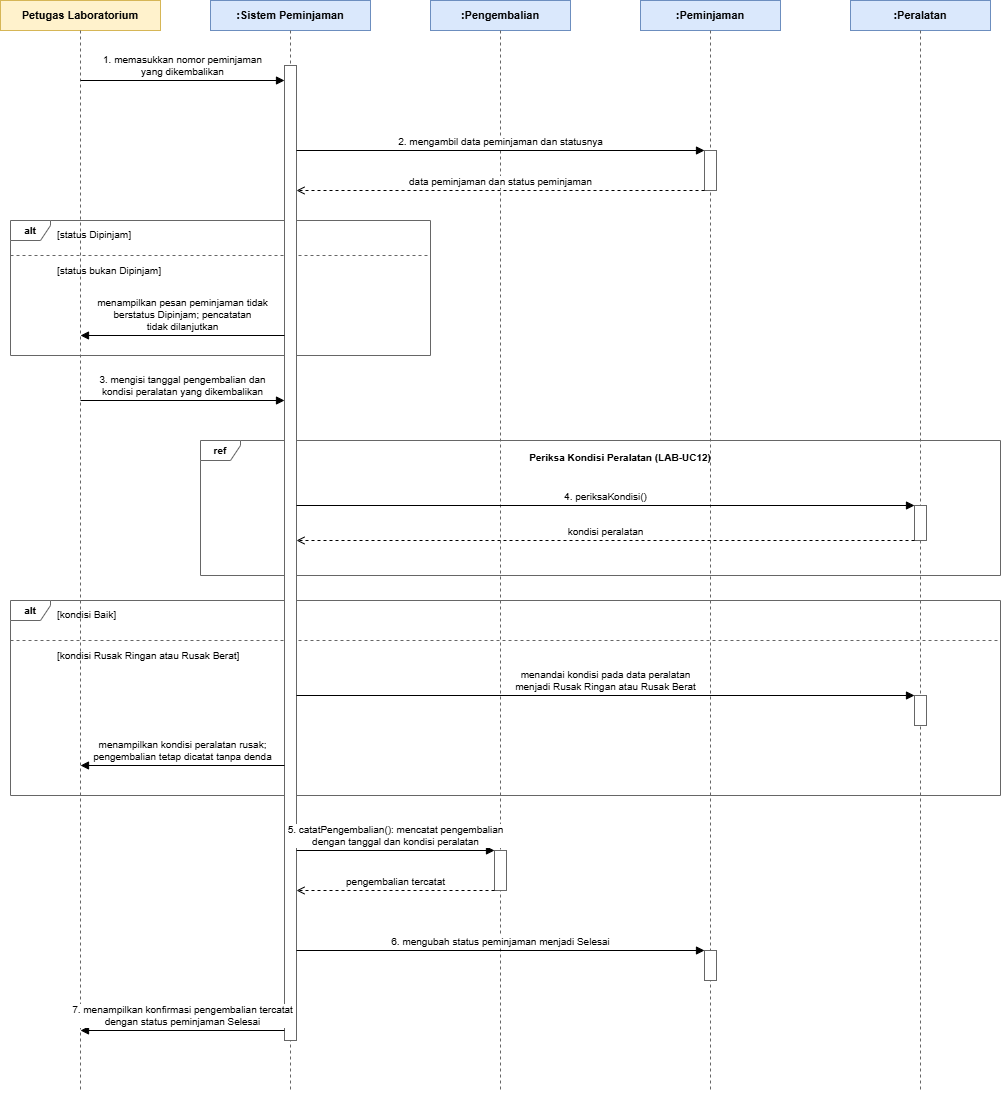

The diagram above was exported from draw.io. Its source (the exported page's mxGraphModel, read from the mxfile embedded in the PNG):
<mxGraphModel dx="1209" dy="698" grid="1" gridSize="10" guides="1" tooltips="1" connect="1" arrows="1" fold="1" page="1" pageScale="1" pageWidth="850" pageHeight="1100" math="0" shadow="0">
  <root>
    <mxCell id="0" />
    <mxCell id="1" parent="0" />
    <mxCell id="VnbgBnSfixLo71p9rtqS-3" parent="1" style="rounded=0;whiteSpace=wrap;html=1;fillColor=#fff2cc;strokeColor=#d6b656;fontStyle=1;fontSize=11;" value="Petugas Laboratorium" vertex="1">
      <mxGeometry height="30" width="160" x="330" y="295" as="geometry" />
    </mxCell>
    <mxCell id="VnbgBnSfixLo71p9rtqS-4" edge="1" parent="1" style="endArrow=none;dashed=1;html=1;strokeColor=#666666;" value="">
      <mxGeometry relative="1" as="geometry">
        <mxPoint x="410" y="325" as="sourcePoint" />
        <mxPoint x="410" y="1385" as="targetPoint" />
      </mxGeometry>
    </mxCell>
    <mxCell id="VnbgBnSfixLo71p9rtqS-5" parent="1" style="rounded=0;whiteSpace=wrap;html=1;fillColor=#dae8fc;strokeColor=#6c8ebf;fontStyle=1;fontSize=11;" value=":Sistem Peminjaman" vertex="1">
      <mxGeometry height="30" width="160" x="540" y="295" as="geometry" />
    </mxCell>
    <mxCell id="VnbgBnSfixLo71p9rtqS-6" edge="1" parent="1" style="endArrow=none;dashed=1;html=1;strokeColor=#666666;" value="">
      <mxGeometry relative="1" as="geometry">
        <mxPoint x="620" y="325" as="sourcePoint" />
        <mxPoint x="620" y="1385" as="targetPoint" />
      </mxGeometry>
    </mxCell>
    <mxCell id="VnbgBnSfixLo71p9rtqS-7" parent="1" style="rounded=0;whiteSpace=wrap;html=1;fillColor=#dae8fc;strokeColor=#6c8ebf;fontStyle=1;fontSize=11;" value=":Pengembalian" vertex="1">
      <mxGeometry height="30" width="140" x="760" y="295" as="geometry" />
    </mxCell>
    <mxCell id="VnbgBnSfixLo71p9rtqS-8" edge="1" parent="1" style="endArrow=none;dashed=1;html=1;strokeColor=#666666;" value="">
      <mxGeometry relative="1" as="geometry">
        <mxPoint x="830" y="325" as="sourcePoint" />
        <mxPoint x="830" y="1385" as="targetPoint" />
      </mxGeometry>
    </mxCell>
    <mxCell id="VnbgBnSfixLo71p9rtqS-9" parent="1" style="rounded=0;whiteSpace=wrap;html=1;fillColor=#dae8fc;strokeColor=#6c8ebf;fontStyle=1;fontSize=11;" value=":Peminjaman" vertex="1">
      <mxGeometry height="30" width="140" x="970" y="295" as="geometry" />
    </mxCell>
    <mxCell id="VnbgBnSfixLo71p9rtqS-10" edge="1" parent="1" style="endArrow=none;dashed=1;html=1;strokeColor=#666666;" value="">
      <mxGeometry relative="1" as="geometry">
        <mxPoint x="1040" y="325" as="sourcePoint" />
        <mxPoint x="1040" y="1385" as="targetPoint" />
      </mxGeometry>
    </mxCell>
    <mxCell id="VnbgBnSfixLo71p9rtqS-11" parent="1" style="rounded=0;whiteSpace=wrap;html=1;fillColor=#dae8fc;strokeColor=#6c8ebf;fontStyle=1;fontSize=11;" value=":Peralatan" vertex="1">
      <mxGeometry height="30" width="140" x="1180" y="295" as="geometry" />
    </mxCell>
    <mxCell id="VnbgBnSfixLo71p9rtqS-12" edge="1" parent="1" style="endArrow=none;dashed=1;html=1;strokeColor=#666666;" value="">
      <mxGeometry relative="1" as="geometry">
        <mxPoint x="1250" y="325" as="sourcePoint" />
        <mxPoint x="1250" y="1385" as="targetPoint" />
      </mxGeometry>
    </mxCell>
    <mxCell id="VnbgBnSfixLo71p9rtqS-13" parent="1" style="shape=umlFrame;whiteSpace=wrap;html=1;pointerEvents=0;fillColor=none;strokeColor=#666666;fontStyle=1;fontSize=10;width=40;height=20;" value="alt" vertex="1">
      <mxGeometry height="135" width="420" x="340" y="515" as="geometry" />
    </mxCell>
    <mxCell id="VnbgBnSfixLo71p9rtqS-14" parent="1" style="text;html=1;align=left;verticalAlign=top;whiteSpace=wrap;fontSize=10;" value="[status Dipinjam]" vertex="1">
      <mxGeometry height="16" width="200" x="385" y="517" as="geometry" />
    </mxCell>
    <mxCell id="VnbgBnSfixLo71p9rtqS-15" edge="1" parent="1" style="html=1;endArrow=none;dashed=1;strokeColor=#666666;" value="">
      <mxGeometry relative="1" as="geometry">
        <mxPoint x="340" y="550" as="sourcePoint" />
        <mxPoint x="760" y="550" as="targetPoint" />
      </mxGeometry>
    </mxCell>
    <mxCell id="VnbgBnSfixLo71p9rtqS-16" parent="1" style="text;html=1;align=left;verticalAlign=top;whiteSpace=wrap;fontSize=10;" value="[status bukan Dipinjam]" vertex="1">
      <mxGeometry height="16" width="200" x="385" y="553" as="geometry" />
    </mxCell>
    <mxCell id="VnbgBnSfixLo71p9rtqS-17" parent="1" style="shape=umlFrame;whiteSpace=wrap;html=1;pointerEvents=0;fillColor=none;strokeColor=#666666;fontStyle=1;fontSize=10;width=40;height=20;" value="ref" vertex="1">
      <mxGeometry height="135" width="800" x="530" y="735" as="geometry" />
    </mxCell>
    <mxCell id="VnbgBnSfixLo71p9rtqS-18" parent="1" style="text;html=1;align=center;verticalAlign=top;whiteSpace=wrap;fontSize=10;fontStyle=1;" value="Periksa Kondisi Peralatan (LAB-UC12)" vertex="1">
      <mxGeometry height="16" width="300" x="800" y="740" as="geometry" />
    </mxCell>
    <mxCell id="VnbgBnSfixLo71p9rtqS-19" parent="1" style="shape=umlFrame;whiteSpace=wrap;html=1;pointerEvents=0;fillColor=none;strokeColor=#666666;fontStyle=1;fontSize=10;width=40;height=20;" value="alt" vertex="1">
      <mxGeometry height="195" width="990" x="340" y="895" as="geometry" />
    </mxCell>
    <mxCell id="VnbgBnSfixLo71p9rtqS-20" parent="1" style="text;html=1;align=left;verticalAlign=top;whiteSpace=wrap;fontSize=10;" value="[kondisi Baik]" vertex="1">
      <mxGeometry height="16" width="200" x="385" y="897" as="geometry" />
    </mxCell>
    <mxCell id="VnbgBnSfixLo71p9rtqS-21" edge="1" parent="1" style="html=1;endArrow=none;dashed=1;strokeColor=#666666;" value="">
      <mxGeometry relative="1" as="geometry">
        <mxPoint x="340" y="935" as="sourcePoint" />
        <mxPoint x="1330" y="935" as="targetPoint" />
      </mxGeometry>
    </mxCell>
    <mxCell id="VnbgBnSfixLo71p9rtqS-22" parent="1" style="text;html=1;align=left;verticalAlign=top;whiteSpace=wrap;fontSize=10;" value="[kondisi Rusak Ringan atau Rusak Berat]" vertex="1">
      <mxGeometry height="16" width="300" x="385" y="938" as="geometry" />
    </mxCell>
    <mxCell id="VnbgBnSfixLo71p9rtqS-23" parent="1" style="rounded=0;whiteSpace=wrap;html=1;fillColor=#ffffff;strokeColor=#666666;" value="" vertex="1">
      <mxGeometry height="975" width="12" x="614" y="360" as="geometry" />
    </mxCell>
    <mxCell id="VnbgBnSfixLo71p9rtqS-24" parent="1" style="rounded=0;whiteSpace=wrap;html=1;fillColor=#ffffff;strokeColor=#666666;" value="" vertex="1">
      <mxGeometry height="40" width="12" x="1034" y="445" as="geometry" />
    </mxCell>
    <mxCell id="VnbgBnSfixLo71p9rtqS-25" parent="1" style="rounded=0;whiteSpace=wrap;html=1;fillColor=#ffffff;strokeColor=#666666;" value="" vertex="1">
      <mxGeometry height="35" width="12" x="1244" y="800" as="geometry" />
    </mxCell>
    <mxCell id="VnbgBnSfixLo71p9rtqS-26" parent="1" style="rounded=0;whiteSpace=wrap;html=1;fillColor=#ffffff;strokeColor=#666666;" value="" vertex="1">
      <mxGeometry height="30" width="12" x="1244" y="990" as="geometry" />
    </mxCell>
    <mxCell id="VnbgBnSfixLo71p9rtqS-27" parent="1" style="rounded=0;whiteSpace=wrap;html=1;fillColor=#ffffff;strokeColor=#666666;" value="" vertex="1">
      <mxGeometry height="40" width="12" x="824" y="1145" as="geometry" />
    </mxCell>
    <mxCell id="VnbgBnSfixLo71p9rtqS-28" parent="1" style="rounded=0;whiteSpace=wrap;html=1;fillColor=#ffffff;strokeColor=#666666;" value="" vertex="1">
      <mxGeometry height="30" width="12" x="1034" y="1245" as="geometry" />
    </mxCell>
    <mxCell id="VnbgBnSfixLo71p9rtqS-29" edge="1" parent="1" style="html=1;verticalAlign=bottom;endArrow=block;endFill=1;fontSize=10;" value="1. memasukkan nomor peminjaman&lt;br&gt;yang dikembalikan">
      <mxGeometry relative="1" as="geometry">
        <mxPoint x="410" y="375" as="sourcePoint" />
        <mxPoint x="614" y="375" as="targetPoint" />
      </mxGeometry>
    </mxCell>
    <mxCell id="VnbgBnSfixLo71p9rtqS-30" edge="1" parent="1" style="html=1;verticalAlign=bottom;endArrow=block;endFill=1;fontSize=10;" value="2. mengambil data peminjaman dan statusnya">
      <mxGeometry relative="1" as="geometry">
        <mxPoint x="626" y="445" as="sourcePoint" />
        <mxPoint x="1034" y="445" as="targetPoint" />
      </mxGeometry>
    </mxCell>
    <mxCell id="VnbgBnSfixLo71p9rtqS-31" edge="1" parent="1" style="html=1;verticalAlign=bottom;endArrow=open;endFill=0;dashed=1;fontSize=10;" value="data peminjaman dan status peminjaman">
      <mxGeometry relative="1" as="geometry">
        <mxPoint x="1034" y="485" as="sourcePoint" />
        <mxPoint x="626" y="485" as="targetPoint" />
      </mxGeometry>
    </mxCell>
    <mxCell id="VnbgBnSfixLo71p9rtqS-32" edge="1" parent="1" style="html=1;verticalAlign=bottom;endArrow=block;endFill=1;fontSize=10;" value="menampilkan pesan peminjaman tidak&lt;br&gt;berstatus Dipinjam; pencatatan&lt;br&gt;tidak dilanjutkan">
      <mxGeometry relative="1" as="geometry">
        <mxPoint x="614" y="630" as="sourcePoint" />
        <mxPoint x="410" y="630" as="targetPoint" />
      </mxGeometry>
    </mxCell>
    <mxCell id="VnbgBnSfixLo71p9rtqS-33" edge="1" parent="1" style="html=1;verticalAlign=bottom;endArrow=block;endFill=1;fontSize=10;" value="3. mengisi tanggal pengembalian dan&lt;br&gt;kondisi peralatan yang dikembalikan">
      <mxGeometry relative="1" as="geometry">
        <mxPoint x="410" y="695" as="sourcePoint" />
        <mxPoint x="614" y="695" as="targetPoint" />
      </mxGeometry>
    </mxCell>
    <mxCell id="VnbgBnSfixLo71p9rtqS-34" edge="1" parent="1" style="html=1;verticalAlign=bottom;endArrow=block;endFill=1;fontSize=10;" value="4. periksaKondisi()">
      <mxGeometry relative="1" as="geometry">
        <mxPoint x="626" y="800" as="sourcePoint" />
        <mxPoint x="1244" y="800" as="targetPoint" />
      </mxGeometry>
    </mxCell>
    <mxCell id="VnbgBnSfixLo71p9rtqS-35" edge="1" parent="1" style="html=1;verticalAlign=bottom;endArrow=open;endFill=0;dashed=1;fontSize=10;" value="kondisi peralatan">
      <mxGeometry relative="1" as="geometry">
        <mxPoint x="1244" y="835" as="sourcePoint" />
        <mxPoint x="626" y="835" as="targetPoint" />
      </mxGeometry>
    </mxCell>
    <mxCell id="VnbgBnSfixLo71p9rtqS-36" edge="1" parent="1" style="html=1;verticalAlign=bottom;endArrow=block;endFill=1;fontSize=10;" value="menandai kondisi pada data peralatan&lt;br&gt;menjadi Rusak Ringan atau Rusak Berat">
      <mxGeometry relative="1" as="geometry">
        <mxPoint x="626" y="990" as="sourcePoint" />
        <mxPoint x="1244" y="990" as="targetPoint" />
      </mxGeometry>
    </mxCell>
    <mxCell id="VnbgBnSfixLo71p9rtqS-37" edge="1" parent="1" style="html=1;verticalAlign=bottom;endArrow=block;endFill=1;fontSize=10;" value="menampilkan kondisi peralatan rusak;&lt;br&gt;pengembalian tetap dicatat tanpa denda">
      <mxGeometry relative="1" as="geometry">
        <mxPoint x="614" y="1060" as="sourcePoint" />
        <mxPoint x="410" y="1060" as="targetPoint" />
      </mxGeometry>
    </mxCell>
    <mxCell id="VnbgBnSfixLo71p9rtqS-38" edge="1" parent="1" style="html=1;verticalAlign=bottom;endArrow=block;endFill=1;fontSize=10;" value="5. catatPengembalian(): mencatat pengembalian&lt;br&gt;dengan tanggal dan kondisi peralatan">
      <mxGeometry relative="1" as="geometry">
        <mxPoint x="626" y="1145" as="sourcePoint" />
        <mxPoint x="824" y="1145" as="targetPoint" />
      </mxGeometry>
    </mxCell>
    <mxCell id="VnbgBnSfixLo71p9rtqS-39" edge="1" parent="1" style="html=1;verticalAlign=bottom;endArrow=open;endFill=0;dashed=1;fontSize=10;" value="pengembalian tercatat">
      <mxGeometry relative="1" as="geometry">
        <mxPoint x="824" y="1185" as="sourcePoint" />
        <mxPoint x="626" y="1185" as="targetPoint" />
      </mxGeometry>
    </mxCell>
    <mxCell id="VnbgBnSfixLo71p9rtqS-40" edge="1" parent="1" style="html=1;verticalAlign=bottom;endArrow=block;endFill=1;fontSize=10;" value="6. mengubah status peminjaman menjadi Selesai">
      <mxGeometry relative="1" as="geometry">
        <mxPoint x="626" y="1245" as="sourcePoint" />
        <mxPoint x="1034" y="1245" as="targetPoint" />
      </mxGeometry>
    </mxCell>
    <mxCell id="VnbgBnSfixLo71p9rtqS-41" edge="1" parent="1" style="html=1;verticalAlign=bottom;endArrow=block;endFill=1;fontSize=10;" value="7. menampilkan konfirmasi pengembalian tercatat&lt;br&gt;dengan status peminjaman Selesai">
      <mxGeometry relative="1" as="geometry">
        <mxPoint x="614" y="1325" as="sourcePoint" />
        <mxPoint x="410" y="1325" as="targetPoint" />
      </mxGeometry>
    </mxCell>
  </root>
</mxGraphModel>